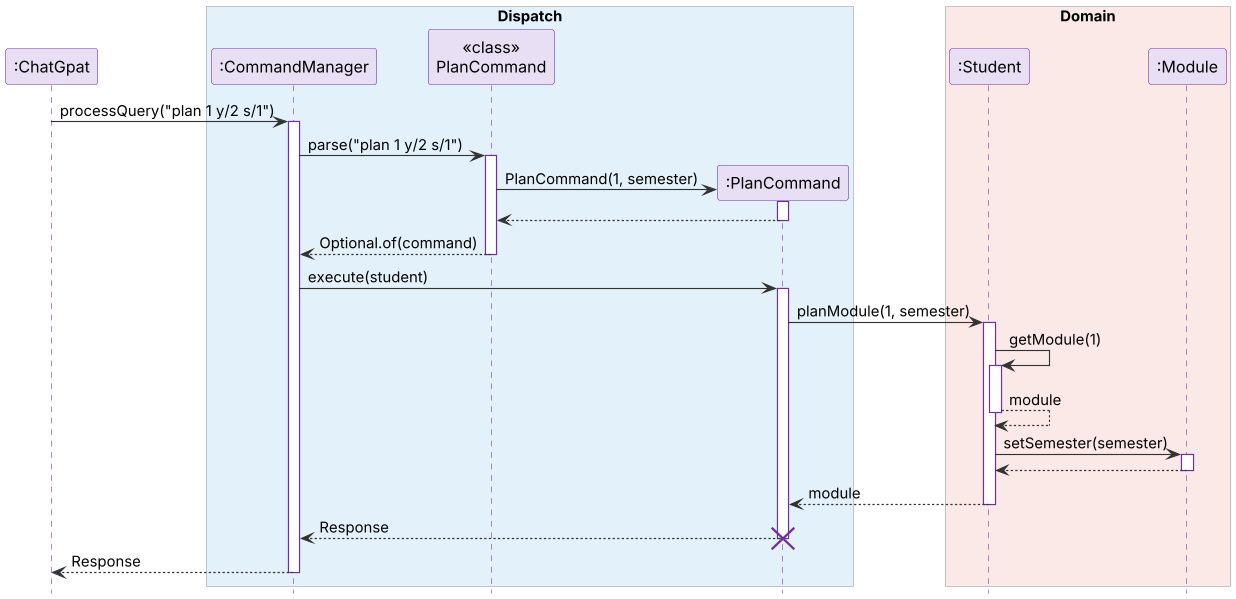

The diagram above was rendered by PlantUML. Its source (embedded in the PNG):
@startuml
!include style.puml

participant ":ChatGpat" as Main
box "Dispatch" #E3F1FB
    participant ":CommandManager" as CM
    participant "<<class>>\nPlanCommand" as PC
    participant ":PlanCommand" as P
end box
box "Domain" #FBE9E7
    participant ":Student" as S
    participant ":Module" as M
end box

Main -> CM ++ : processQuery("plan 1 y/2 s/1")
CM -> PC ++ : parse("plan 1 y/2 s/1")
create P
PC -> P : PlanCommand(1, semester)
activate P
P --> PC
deactivate P
PC --> CM -- : Optional.of(command)

CM -> P ++ : execute(student)
P -> S ++ : planModule(1, semester)
S -> S ++ : getModule(1)
S --> S -- : module
S -> M ++ : setSemester(semester)
M --> S --
S --> P -- : module
P --> CM -- : Response
destroy P
CM --> Main -- : Response
@enduml